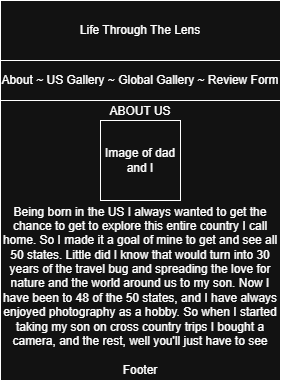

The diagram above was exported from draw.io. Its source (the exported page's mxGraphModel, read from the mxfile embedded in the PNG):
<mxGraphModel dx="760" dy="415" grid="1" gridSize="10" guides="1" tooltips="1" connect="1" arrows="1" fold="1" page="1" pageScale="1" pageWidth="850" pageHeight="1100" math="0" shadow="0">
  <root>
    <mxCell id="0" />
    <mxCell id="1" parent="0" />
    <mxCell id="yrFF8MuyjAkx8jFAaEms-1" value="About ~ US Gallery ~ Global Gallery ~ Review Form" style="rounded=0;whiteSpace=wrap;html=1;" vertex="1" parent="1">
      <mxGeometry x="320" y="150" width="280" height="40" as="geometry" />
    </mxCell>
    <mxCell id="yrFF8MuyjAkx8jFAaEms-2" value="ABOUT US&lt;br&gt;&lt;br&gt;&lt;br&gt;&lt;br&gt;&lt;br&gt;&lt;br&gt;&lt;br&gt;Being born in the US I always wanted to get the chance to get to explore this entire country I call home. So I made it a goal of mine to get and see all 50 states. Little did I know that would turn into 30 years of the travel bug and spreading the love for nature and the world around us to my son. Now I have been to 48 of the 50 states, and I have always enjoyed photography as a hobby. So when I started taking my son on cross country trips I bought a camera, and the rest, well you'll just have to see&lt;br&gt;&lt;br&gt;Footer" style="whiteSpace=wrap;html=1;aspect=fixed;" vertex="1" parent="1">
      <mxGeometry x="320" y="190" width="280" height="280" as="geometry" />
    </mxCell>
    <mxCell id="yrFF8MuyjAkx8jFAaEms-5" value="Life Through The Lens" style="rounded=0;whiteSpace=wrap;html=1;" vertex="1" parent="1">
      <mxGeometry x="320" y="90" width="280" height="60" as="geometry" />
    </mxCell>
    <mxCell id="yrFF8MuyjAkx8jFAaEms-9" value="Image of dad and I" style="whiteSpace=wrap;html=1;aspect=fixed;" vertex="1" parent="1">
      <mxGeometry x="420" y="210" width="80" height="80" as="geometry" />
    </mxCell>
  </root>
</mxGraphModel>